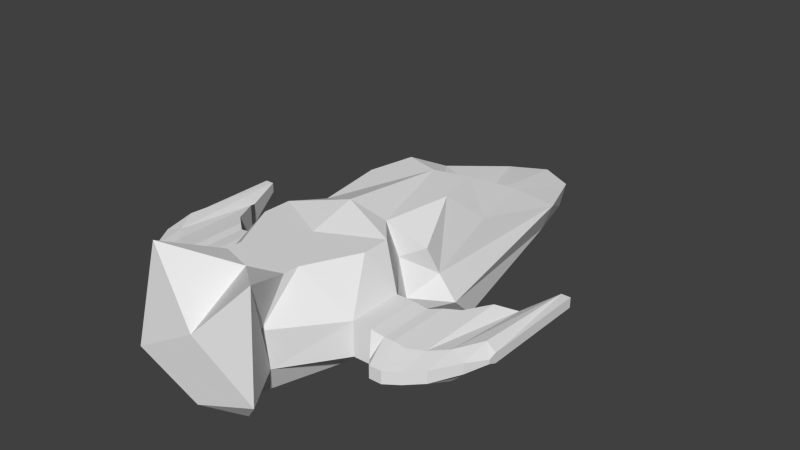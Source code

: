 # Source: elite.blend  (saved by Blender 2.64.2; exported with 4.5.12 LTS)
import bpy
from mathutils import Matrix  # noqa: F401  (used for matrix-valued properties, if any)

bpy.ops.wm.read_factory_settings(use_empty=True)
scene = bpy.context.scene
scene.name = 'Scene'

# ---- collections
col_collection_1 = bpy.data.collections.new('Collection 1'); scene.collection.children.link(col_collection_1)

# ---- world
world_world = bpy.data.worlds.new('World'); scene.world = world_world
world_world.color = (0.05088, 0.05088, 0.05088)
world_world.use_sun_shadow = False
world_world.sun_shadow_jitter_overblur = 0.0
world_world.cycles.sampling_method = 'MANUAL'
world_world.cycles.sample_map_resolution = 256

# ---- meshes
me_hq_wing_blend = bpy.data.meshes.new('Hq.Wing.Blend')
me_hq_wing_blend.from_pydata([(-10.0, -25.0, 3.5), (-10.0, -32.0, 3.5), (-12.44, -32.0, 3.5), (-12.44, -25.0, 3.5), (-10.0, -25.0, 7.859), (-10.0, -32.0, 7.859), (-12.44, -25.0, 7.859), (-12.44, -32.0, 7.859), (-14.17, -32.0, 3.5), (-14.17, -25.0, 3.5), (-14.17, -25.0, 7.652), (-15.43, -23.95, 3.5), (-15.43, -23.95, 7.7), (-15.43, -32.0, 7.7), (-14.17, -32.0, 7.652), (-18.64, -30.85, 7.3), (-20.42, -29.08, 7.3), (-20.42, -32.86, 6.772), (-18.64, -34.62, 6.772), (-16.99, -22.64, 7.5), (-16.99, -32.0, 7.5), (-14.17, -34.26, 6.131), (-15.43, -32.0, 3.5), (-13.76, -33.48, 4.587), (-18.64, -19.29, 7.3), (-18.64, -34.62, 5.228), (-20.42, -32.86, 5.228), (-20.42, -29.08, 3.5), (-18.64, -30.85, 3.5), (-16.99, -22.64, 3.5), (-16.99, -32.0, 3.5), (-15.76, -34.26, 5.228), (-20.42, -17.08, 3.5), (-18.64, -19.29, 3.5), (-22.37, -25.8, 4.374), (-22.37, -11.85, 5.322), (-22.37, -11.85, 6.614), (-20.42, -17.08, 6.1), (-22.37, -25.8, 7.511), (-16.99, -35.78, 6.772), (-15.43, -35.78, 6.772), (-15.43, -35.78, 5.228), (-16.99, -35.78, 5.228), (-22.37, -29.58, 6.772), (-22.37, -29.58, 5.458), (-23.55, -26.85, 5.768), (-23.55, -26.85, 6.309), (-23.55, -25.8, 6.614), (-23.55, -11.85, 6.614), (-23.55, -11.85, 5.322), (-23.55, -25.8, 5.322), (-4.268, -19.39, 0.0), (-3.366, 18.35, 0.0), (-5.413, 10.73, 0.0), (-10.87, -12.69, 0.0), (-6.733, -19.39, 3.532), (-4.677, 17.51, 4.0), (-6.939, 10.73, 4.0), (-11.54, -16.56, 3.532), (-5.549, -19.39, 8.5), (-5.677, 3.824, 8.5), (-7.238, -5.446, 8.5), (-9.169, -16.56, 6.443), (-5.968e-08, -20.0, 0.0), (-5.968e-08, 18.35, 0.0), (-6.308, -30.0, 0.0), (3.691e-08, 20.0, 4.0), (3.691e-08, 5.106, 5.488), (-4.268, -24.45, 0.0), (-5.968e-08, -25.06, 0.0), (-5.047, -39.23, 3.532), (-6.288e-08, -30.0, 0.0), (-3.199, -40.0, 0.0), (-4.833, -40.0, 8.5), (-3.189e-08, -40.0, 0.0), (-8.658, -45.0, 3.532), (-5.489, -43.0, 0.0), (-7.136, -43.0, 15.94), (5.259e-08, -45.0, 0.0), (1.768e-07, -45.0, 8.5), (-4.434, -20.21, 13.0), (-4.537, -4.845, 13.0), (-5.784, -10.98, 13.0), (-8.5, -18.0, 10.0), (-1.406e-08, -6.099, 13.0), (-1.406e-08, -3.997, 9.125), (-7.383, -23.56, 13.0), (-1.406e-08, -21.15, 14.62), (-7.47, -27.23, 13.0), (2.028e-08, -27.23, 13.0), (-4.24, -33.85, 13.0), (-1.118e-08, -33.85, 13.0), (-4.165, -35.84, 13.0), (2.114e-08, -37.16, 13.0)], [], [(0, 1, 2), (2, 3, 0), (6, 7, 5), (5, 4, 6), (8, 9, 3), (3, 2, 8), (9, 10, 6), (6, 3, 9), (4, 0, 3), (3, 6, 4), (1, 5, 7), (7, 2, 1), (11, 12, 10), (10, 9, 11), (12, 13, 14), (14, 10, 12), (15, 16, 17), (17, 18, 15), (10, 14, 7), (7, 6, 10), (19, 20, 13), (13, 12, 19), (7, 14, 21), (22, 11, 9), (9, 8, 22), (23, 2, 7), (24, 15, 20), (20, 19, 24), (25, 26, 27), (27, 28, 25), (29, 19, 12), (12, 11, 29), (30, 29, 11), (11, 22, 30), (23, 31, 8), (8, 2, 23), (27, 32, 33), (33, 28, 27), (33, 24, 19), (19, 29, 33), (28, 33, 29), (29, 30, 28), (34, 35, 32), (32, 27, 34), (35, 36, 37), (37, 32, 35), (37, 16, 15), (15, 24, 37), (32, 37, 24), (24, 33, 32), (47, 46, 38), (46, 45, 44), (13, 20, 39), (39, 40, 13), (36, 38, 16), (16, 37, 36), (23, 7, 21), (21, 31, 23), (41, 40, 39), (39, 42, 41), (31, 21, 40), (40, 41, 31), (42, 39, 18), (18, 25, 42), (25, 18, 17), (17, 26, 25), (26, 17, 43), (43, 44, 26), (20, 15, 18), (18, 39, 20), (30, 22, 41), (41, 42, 30), (31, 41, 22), (22, 8, 31), (26, 44, 34), (34, 27, 26), (16, 38, 43), (43, 17, 16), (40, 21, 14), (14, 13, 40), (28, 30, 42), (42, 25, 28), (34, 44, 45), (48, 47, 36), (50, 49, 35), (49, 48, 36), (47, 50, 45), (45, 46, 47), (49, 47, 48), (50, 47, 49), (46, 43, 38), (43, 46, 44), (50, 34, 45), (47, 38, 36), (34, 50, 35), (35, 49, 36), (52, 63, 51), (64, 63, 52), (51, 53, 52), (51, 54, 53), (57, 58, 62), (61, 60, 57), (58, 53, 54), (51, 55, 58), (64, 52, 66), (57, 56, 52), (51, 58, 54), (57, 53, 58), (59, 62, 55), (67, 56, 60), (52, 56, 66), (61, 57, 62), (60, 56, 57), (53, 57, 52), (62, 58, 55), (66, 56, 67), (69, 68, 63), (92, 90, 73), (71, 65, 68), (67, 60, 85), (74, 72, 71), (61, 62, 82), (72, 70, 65), (75, 77, 70), (76, 75, 70), (78, 76, 72), (68, 51, 63), (69, 71, 68), (80, 83, 59), (93, 92, 77), (72, 65, 71), (82, 81, 61), (79, 75, 78), (77, 73, 70), (72, 76, 70), (74, 78, 72), (79, 77, 75), (78, 75, 76), (85, 81, 84), (80, 81, 82), (80, 82, 83), (84, 80, 87), (81, 80, 84), (87, 86, 89), (89, 88, 90), (91, 90, 93), (80, 86, 87), (86, 88, 89), (91, 89, 90), (90, 92, 93), (80, 59, 86), (77, 92, 73), (60, 81, 85), (62, 83, 82), (83, 62, 59), (79, 93, 77), (81, 60, 61), (68, 0, 51), (0, 4, 59), (59, 4, 86), (65, 1, 0), (70, 73, 5), (90, 88, 5), (0, 55, 51), (55, 0, 59), (68, 65, 0), (1, 70, 5), (70, 1, 65), (73, 90, 5), (86, 4, 88), (4, 5, 88)])
me_hq_wing_blend.use_remesh_preserve_volume = False
me_hq_wing_blend.use_remesh_preserve_attributes = False
me_hq_wing_blend.use_mirror_vertex_groups = False
me_hq_wing_blend.update()

# ---- objects
ob_hq_wing_blend = bpy.data.objects.new('Hq.Wing.Blend', me_hq_wing_blend)

# ---- transforms, parenting, visibility, modifiers, constraints
ob_hq_wing_blend.location = (0.0, 0.0, 0.0)
ob_hq_wing_blend.lineart.crease_threshold = 0.0
_m = ob_hq_wing_blend.modifiers.new('Mirror', 'MIRROR')

# ---- collection membership
col_collection_1.objects.link(ob_hq_wing_blend)

# ---- scene / render settings (as saved in the file)
scene.frame_start = 1; scene.frame_end = 250; scene.frame_set(168)
scene.render.engine = 'BLENDER_EEVEE_NEXT'
scene.render.image_settings.color_mode = 'RGB'
scene.render.image_settings.compression = 90
scene.render.resolution_percentage = 50
scene.render.dither_intensity = 0.0
scene.render.bake_margin = 2
scene.render.bake_bias = 0.0
scene.cycles.use_denoising = False
scene.cycles.samples = 10
scene.cycles.sampling_pattern = 'TABULATED_SOBOL'
scene.cycles.light_sampling_threshold = 0.0
scene.cycles.use_adaptive_sampling = False
scene.cycles.use_light_tree = False
scene.cycles.blur_glossy = 0.0
scene.cycles.volume_bounces = 1
scene.cycles.pixel_filter_type = 'GAUSSIAN'
scene.cycles.sample_clamp_indirect = 0.0
scene.view_settings.view_transform = 'Standard'
bpy.context.view_layer.update()

# ---- added for rendering (the .blend has no active camera and no usable light): camera, sun
cam_auto = bpy.data.cameras.new('AutoCamera')
cam_auto.lens = 50.0
cam_auto.sensor_width = 36.0
cam_auto.clip_end = 1328.95
ob_auto_camera = bpy.data.objects.new('AutoCamera', cam_auto)
scene.collection.objects.link(ob_auto_camera)
ob_auto_camera.location = (75.7241, -103.369, 68.5516)
ob_auto_camera.rotation_euler = (1.09748, -7.21219e-08, 0.694738)
scene.camera = ob_auto_camera
light_auto_sun = bpy.data.lights.new('AutoSun', 'SUN')
light_auto_sun.energy = 3.0
light_auto_sun.angle = 0.0523599
ob_auto_sun = bpy.data.objects.new('AutoSun', light_auto_sun)
scene.collection.objects.link(ob_auto_sun)
ob_auto_sun.rotation_euler = (0.872665, 0.174533, 0.523599)
bpy.context.view_layer.update()

